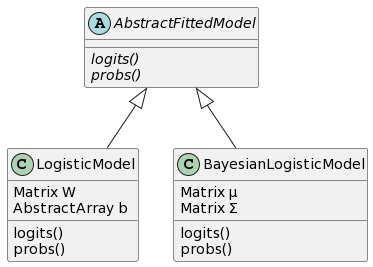

The diagram above was rendered by PlantUML. Its source (embedded in the PNG):
@startuml
abstract AbstractFittedModel {
  {abstract} logits()
  {abstract} probs()
}

class LogisticModel {
  Matrix W
  AbstractArray b
  logits()
  probs()
}

AbstractFittedModel <|-- LogisticModel
AbstractFittedModel <|-- BayesianLogisticModel

class BayesianLogisticModel {
  Matrix μ
  Matrix Σ
  logits()
  probs()
}
@enduml